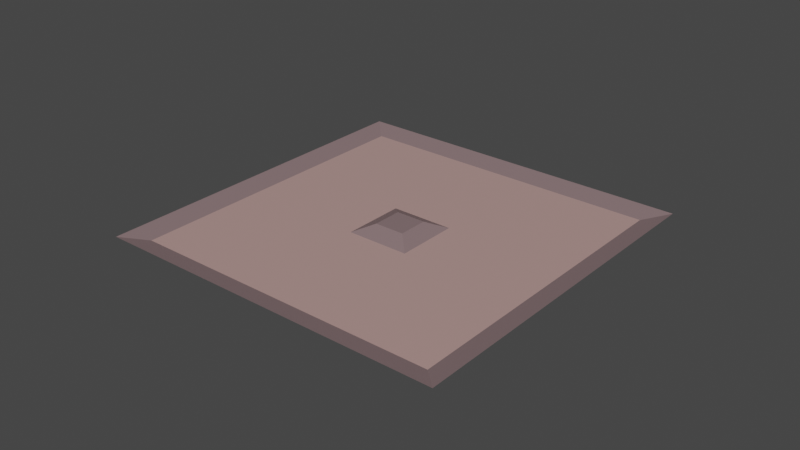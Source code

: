 # Source: simple-plane.blend  (saved by Blender 3.5.10; exported with 4.5.12 LTS)
import bpy
from mathutils import Matrix  # noqa: F401  (used for matrix-valued properties, if any)

bpy.ops.wm.read_factory_settings(use_empty=True)
scene = bpy.context.scene
scene.name = 'Scene'

# ---- collections
col_collection = bpy.data.collections.new('Collection'); scene.collection.children.link(col_collection)

# ---- materials (node trees are filled in below, after node groups)
mat_material = bpy.data.materials.new('Material')
mat_material.alpha_threshold = 0.0
mat_material.use_transparent_shadow = False
mat_material.roughness = 0.5
mat_material.line_color = (0.0, 0.0, 0.0, 1.0)
mat_material_001 = bpy.data.materials.new('Material.001')
mat_material_001.use_transparent_shadow = False

# ---- material node trees
mat_material.use_nodes = True; mat_material.node_tree.nodes.clear()
_N = mat_material.node_tree.nodes; _L = mat_material.node_tree.links
n0 = _N.new('ShaderNodeOutputMaterial'); n0.name = 'Material Output'; n0.location = (300, 300)
n1 = _N.new('ShaderNodeBsdfPrincipled'); n1.name = 'Principled BSDF'; n1.location = (10, 300)
n1.distribution = 'GGX'
n1.subsurface_method = 'RANDOM_WALK_SKIN'
n1.inputs[0].default_value = (0.2396, 0.1643, 0.1697, 1.0)
n1.inputs[3].default_value = 1.45
n1.inputs[27].default_value = (0.0, 0.0, 0.0, 1.0)
n1.inputs[28].default_value = 1.0
_L.new(n1.outputs[0], n0.inputs[0])
n0.is_active_output = True
mat_material_001.use_nodes = True; mat_material_001.node_tree.nodes.clear()
_N = mat_material_001.node_tree.nodes; _L = mat_material_001.node_tree.links
n0 = _N.new('ShaderNodeBsdfPrincipled'); n0.name = 'Principled BSDF'; n0.location = (10, 300)
n0.distribution = 'GGX'
n0.subsurface_method = 'RANDOM_WALK_SKIN'
n0.inputs[0].default_value = (0.477, 0.2997, 0.2794, 1.0)
n0.inputs[3].default_value = 1.45
n0.inputs[27].default_value = (0.0, 0.0, 0.0, 1.0)
n0.inputs[28].default_value = 1.0
n1 = _N.new('ShaderNodeOutputMaterial'); n1.name = 'Material Output'; n1.location = (300, 300)
_L.new(n0.outputs[0], n1.inputs[0])
n1.is_active_output = True

# ---- world
world_world = bpy.data.worlds.new('World'); scene.world = world_world
world_world.use_nodes = True; world_world.node_tree.nodes.clear()
_N = world_world.node_tree.nodes; _L = world_world.node_tree.links
n0 = _N.new('ShaderNodeOutputWorld'); n0.name = 'World Output'; n0.location = (300, 300)
n1 = _N.new('ShaderNodeBackground'); n1.name = 'Background'; n1.location = (10, 300)
n1.inputs[0].default_value = (0.05088, 0.05088, 0.05088, 1.0)
_L.new(n1.outputs[0], n0.inputs[0])
n0.is_active_output = True
world_world.color = (0.05088, 0.05088, 0.05088)
world_world.use_sun_shadow = False
world_world.sun_shadow_jitter_overblur = 0.0

# ---- meshes
me_cube_001 = bpy.data.meshes.new('Cube.001')
me_cube_001.from_pydata([(-0.5, -0.5, -0.5), (-0.5, -0.5, 0.5), (-0.5, 0.5, -0.5), (-0.5, 0.5, 0.5), (0.5, -0.5, -0.5), (0.5, -0.5, 0.5), (0.5, 0.5, -0.5), (0.5, 0.5, 0.5)], [(2, 0), (0, 1), (1, 3), (3, 2), (6, 2), (3, 7), (7, 6), (4, 6), (7, 5), (5, 4), (0, 4), (5, 1)], [])
_uv = me_cube_001.uv_layers.new(name='UVMap')
_uv.uv.foreach_set('vector', [])
me_cube_001.update()
me_plane = bpy.data.meshes.new('Plane')
me_plane.from_pydata([(-0.5, -0.5, 0.0), (0.5, -0.5, 0.0), (-0.5, 0.5, 0.0), (0.5, 0.5, 0.0), (-0.04248, 0.04248, 0.006783), (-0.04248, -0.04248, 0.006783), (0.04248, -0.04248, 0.006783), (0.04248, 0.04248, 0.006783), (-0.4398, 0.4398, -0.0145), (-0.4398, -0.4398, -0.0145), (0.4398, -0.4398, -0.0145), (0.4398, 0.4398, -0.0145), (-0.08863, 0.08863, -0.0145), (-0.08863, -0.08863, -0.0145), (0.08863, -0.08863, -0.0145), (0.08863, 0.08863, -0.0145)], [], [(5, 6, 7, 4), (9, 8, 2, 0), (10, 9, 0, 1), (11, 10, 1, 3), (8, 11, 3, 2), (13, 12, 8, 9), (14, 13, 9, 10), (15, 14, 10, 11), (12, 15, 11, 8), (5, 4, 12, 13), (6, 5, 13, 14), (7, 6, 14, 15), (4, 7, 15, 12)])
me_plane.polygons.foreach_set('material_index', [0, 0, 0, 0, 0, 1, 1, 1, 1, 0, 0, 0, 0])
_uv = me_plane.uv_layers.new(name='UVMap')
_uv.uv.foreach_set('vector', [0.3722, 0.3722, 0.6278, 0.3722, 0.6278, 0.6278, 0.3722, 0.6278, 0.06022, 0.06022, 0.06022, 0.9398, 0.0, 1.0, 0.0, 0.0, 0.9398, 0.06022, 0.06022, 0.06022, 0.0, 0.0, 1.0, 0.0, 0.9398, 0.9398, 0.9398, 0.06022, 1.0, 0.0, 1.0, 1.0, 0.06022, 0.9398, 0.9398, 0.9398, 1.0, 1.0, 0.0, 1.0, 0.2334, 0.2334, 0.2334, 0.7666, 0.06022, 0.9398, 0.06022, 0.06022, 0.7666, 0.2334, 0.2334, 0.2334, 0.06022, 0.06022, 0.9398, 0.06022, 0.7666, 0.7666, 0.7666, 0.2334, 0.9398, 0.06022, 0.9398, 0.9398, 0.2334, 0.7666, 0.7666, 0.7666, 0.9398, 0.9398, 0.06022, 0.9398, 0.3722, 0.3722, 0.3722, 0.6278, 0.2334, 0.7666, 0.2334, 0.2334, 0.6278, 0.3722, 0.3722, 0.3722, 0.2334, 0.2334, 0.7666, 0.2334, 0.6278, 0.6278, 0.6278, 0.3722, 0.7666, 0.2334, 0.7666, 0.7666, 0.3722, 0.6278, 0.6278, 0.6278, 0.7666, 0.7666, 0.2334, 0.7666])
me_plane.materials.append(mat_material)
me_plane.materials.append(mat_material_001)
me_plane.update()

# ---- objects
ob_cube = bpy.data.objects.new('Cube', me_cube_001)
ob_plane = bpy.data.objects.new('Plane', me_plane)

# ---- transforms, parenting, visibility, modifiers, constraints
ob_cube.location = (0.0, 0.0, 0.0)
ob_plane.location = (0.0, 0.0, 0.0)

# ---- collection membership
col_collection.objects.link(ob_cube)
col_collection.objects.link(ob_plane)

# ---- scene / render settings (as saved in the file)
scene.frame_start = 1; scene.frame_end = 250; scene.frame_set(1)
scene.render.engine = 'BLENDER_EEVEE_NEXT'
scene.cycles.sampling_pattern = 'TABULATED_SOBOL'
scene.view_settings.view_transform = 'Filmic'
bpy.context.view_layer.update()

# ---- added for rendering (the .blend has no active camera and no usable light): camera, sun
cam_auto = bpy.data.cameras.new('AutoCamera')
cam_auto.lens = 50.0
cam_auto.sensor_width = 36.0
cam_auto.clip_end = 1000.0
ob_auto_camera = bpy.data.objects.new('AutoCamera', cam_auto)
scene.collection.objects.link(ob_auto_camera)
ob_auto_camera.location = (1.60254, -1.92304, 1.28203)
ob_auto_camera.rotation_euler = (1.09748, -7.21219e-08, 0.694738)
scene.camera = ob_auto_camera
light_auto_sun = bpy.data.lights.new('AutoSun', 'SUN')
light_auto_sun.energy = 3.0
light_auto_sun.angle = 0.0523599
ob_auto_sun = bpy.data.objects.new('AutoSun', light_auto_sun)
scene.collection.objects.link(ob_auto_sun)
ob_auto_sun.rotation_euler = (0.872665, 0.174533, 0.523599)
bpy.context.view_layer.update()
